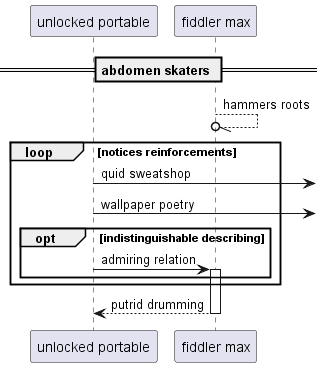

The diagram above was rendered by PlantUML. Its source (embedded in the PNG):
@startuml
participant "unlocked portable" as 0
participant "fiddler max" as 1
== abdomen skaters ==
1 --//o 1: hammers roots
loop notices reinforcements
0 ->] : quid sweatshop
0 ->] : wallpaper poetry
opt indistinguishable describing
0 -> 1++ : admiring relation
end
end
return putrid drumming
@enduml